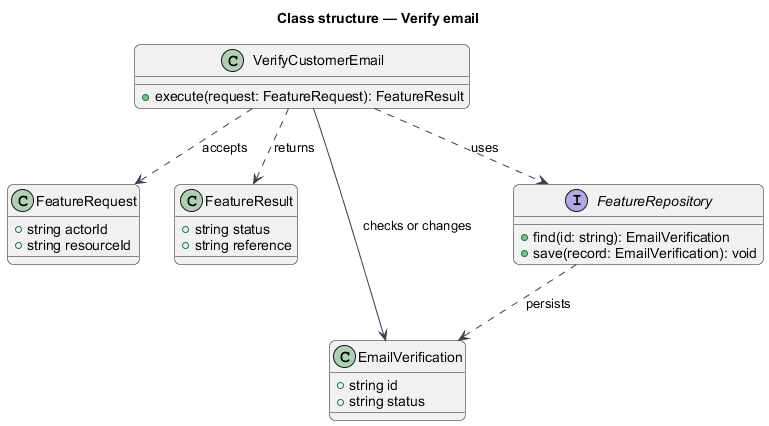

The diagram above was rendered by PlantUML. Its source (embedded in the PNG):
@startuml
skinparam backgroundColor #FFFFFF
skinparam shadowing false
skinparam roundcorner 12
skinparam defaultFontName Arial
skinparam ArrowColor #344054
skinparam rectangle {
  BorderColor #344054
  FontColor #101828
}
skinparam package {
  BorderColor #667085
  FontColor #101828
  BackgroundColor #F9FAFB
}
title Class structure — Verify email
class VerifyCustomerEmail {
  +execute(request: FeatureRequest): FeatureResult
}
class FeatureRequest {
  +string actorId
  +string resourceId
}
class FeatureResult {
  +string status
  +string reference
}
class EmailVerification {
  +string id
  +string status
}
interface FeatureRepository {
  +find(id: string): EmailVerification
  +save(record: EmailVerification): void
}
VerifyCustomerEmail ..> FeatureRequest : accepts
VerifyCustomerEmail ..> FeatureResult : returns
VerifyCustomerEmail ..> FeatureRepository : uses
VerifyCustomerEmail --> EmailVerification : checks or changes
FeatureRepository ..> EmailVerification : persists
@enduml